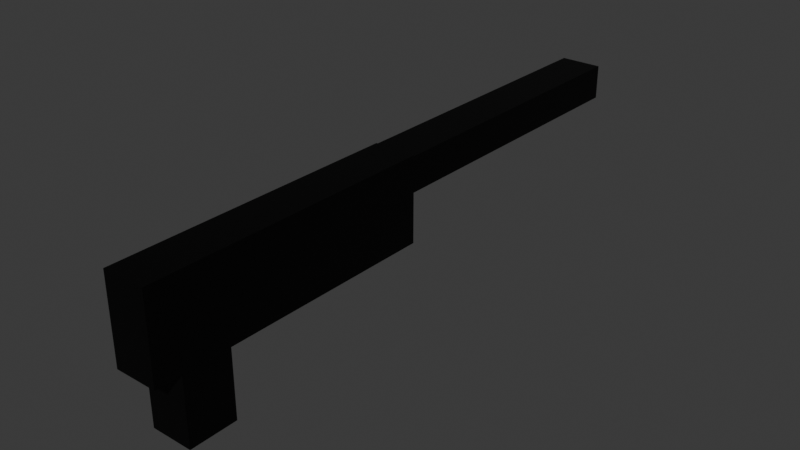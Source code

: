 # Source: gun.blend  (saved by Blender 4.0.36; exported with 4.5.12 LTS)
import bpy
from mathutils import Matrix  # noqa: F401  (used for matrix-valued properties, if any)

bpy.ops.wm.read_factory_settings(use_empty=True)
scene = bpy.context.scene
scene.name = 'Scene'

# ---- collections
col_collection = bpy.data.collections.new('Collection'); scene.collection.children.link(col_collection)

# ---- materials (node trees are filled in below, after node groups)
mat_gunblack = bpy.data.materials.new('GunBlack')
mat_gunblack.alpha_threshold = 0.0
mat_gunblack.use_transparent_shadow = False
mat_gunblack.roughness = 0.5
mat_gunblack.line_color = (0.0, 0.0, 0.0, 1.0)

# ---- material node trees
mat_gunblack.use_nodes = True; mat_gunblack.node_tree.nodes.clear()
_N = mat_gunblack.node_tree.nodes; _L = mat_gunblack.node_tree.links
n0 = _N.new('ShaderNodeOutputMaterial'); n0.name = 'Material Output'; n0.location = (300, 300)
n1 = _N.new('ShaderNodeBsdfPrincipled'); n1.name = 'Principled BSDF'; n1.location = (10, 300)
n1.inputs[0].default_value = (0.01909, 0.01909, 0.01909, 1.0)
n1.inputs[1].default_value = 1.0
n1.inputs[2].default_value = 0.5283
n1.inputs[3].default_value = 1.45
_L.new(n1.outputs[0], n0.inputs[0])
n0.is_active_output = True

# ---- world
world_world = bpy.data.worlds.new('World'); scene.world = world_world
world_world.use_nodes = True; world_world.node_tree.nodes.clear()
_N = world_world.node_tree.nodes; _L = world_world.node_tree.links
n0 = _N.new('ShaderNodeOutputWorld'); n0.name = 'World Output'; n0.location = (300, 300)
n1 = _N.new('ShaderNodeBackground'); n1.name = 'Background'; n1.location = (10, 300)
n1.inputs[0].default_value = (0.05088, 0.05088, 0.05088, 1.0)
_L.new(n1.outputs[0], n0.inputs[0])
n0.is_active_output = True
world_world.color = (0.05088, 0.05088, 0.05088)
world_world.use_sun_shadow = False
world_world.sun_shadow_jitter_overblur = 0.0

# ---- meshes
me_cube = bpy.data.meshes.new('Cube')
me_cube.from_pydata([(0.5011, 0.2977, 1.166), (0.5011, 0.2977, -1.606), (0.5011, -0.8341, 1.166), (0.5011, -0.8341, -1.606), (-0.5011, 0.2977, 1.166), (-0.5011, 0.2977, -1.606), (-0.5011, -0.8341, 1.166), (-0.5011, -0.8341, -1.606), (-0.4998, -1.43, -2.98e-08), (-0.4998, -1.43, 2.0), (-0.4998, 5.43, -2.98e-08), (-0.4998, 5.43, 2.0), (0.4998, -1.43, -2.98e-08), (0.4998, -1.43, 2.0), (0.4998, 5.43, -2.98e-08), (0.4998, 5.43, 2.0), (-0.4975, 5.384, 1.165), (-0.4975, 5.384, 1.98), (-0.4975, 12.62, 1.165), (-0.4975, 12.62, 1.98), (0.4975, 5.384, 1.165), (0.4975, 5.384, 1.98), (0.4975, 12.62, 1.165), (0.4975, 12.62, 1.98)], [], [(0, 4, 6, 2), (3, 2, 6, 7), (7, 6, 4, 5), (5, 1, 3, 7), (1, 0, 2, 3), (5, 4, 0, 1), (8, 9, 11, 10), (10, 11, 15, 14), (14, 15, 13, 12), (12, 13, 9, 8), (10, 14, 12, 8), (15, 11, 9, 13), (16, 17, 19, 18), (18, 19, 23, 22), (22, 23, 21, 20), (20, 21, 17, 16), (18, 22, 20, 16), (23, 19, 17, 21)])
_uv = me_cube.uv_layers.new(name='UVMap')
_uv.uv.foreach_set('vector', [0.625, 0.5, 0.875, 0.5, 0.875, 0.75, 0.625, 0.75, 0.375, 0.75, 0.625, 0.75, 0.625, 1.0, 0.375, 1.0, 0.375, 0.0, 0.625, 0.0, 0.625, 0.25, 0.375, 0.25, 0.125, 0.5, 0.375, 0.5, 0.375, 0.75, 0.125, 0.75, 0.375, 0.5, 0.625, 0.5, 0.625, 0.75, 0.375, 0.75, 0.375, 0.25, 0.625, 0.25, 0.625, 0.5, 0.375, 0.5, 0.375, 0.0, 0.625, 0.0, 0.625, 0.25, 0.375, 0.25, 0.375, 0.25, 0.625, 0.25, 0.625, 0.5, 0.375, 0.5, 0.375, 0.5, 0.625, 0.5, 0.625, 0.75, 0.375, 0.75, 0.375, 0.75, 0.625, 0.75, 0.625, 1.0, 0.375, 1.0, 0.125, 0.5, 0.375, 0.5, 0.375, 0.75, 0.125, 0.75, 0.625, 0.5, 0.875, 0.5, 0.875, 0.75, 0.625, 0.75, 0.375, 0.0, 0.625, 0.0, 0.625, 0.25, 0.375, 0.25, 0.375, 0.25, 0.625, 0.25, 0.625, 0.5, 0.375, 0.5, 0.375, 0.5, 0.625, 0.5, 0.625, 0.75, 0.375, 0.75, 0.375, 0.75, 0.625, 0.75, 0.625, 1.0, 0.375, 1.0, 0.125, 0.5, 0.375, 0.5, 0.375, 0.75, 0.125, 0.75, 0.625, 0.5, 0.875, 0.5, 0.875, 0.75, 0.625, 0.75])
me_cube.materials.append(mat_gunblack)
me_cube.use_mirror_vertex_groups = False
me_cube.update()

# ---- objects
ob_cube = bpy.data.objects.new('Cube', me_cube)

# ---- transforms, parenting, visibility, modifiers, constraints
ob_cube.location = (0.0, 0.0, 0.0)
ob_cube.lock_rotations_4d = False
ob_cube.empty_display_type = 'ARROWS'
ob_cube.lineart.crease_threshold = 0.0

# ---- collection membership
col_collection.objects.link(ob_cube)

# ---- scene / render settings (as saved in the file)
scene.frame_start = 1; scene.frame_end = 250; scene.frame_set(1)
scene.render.engine = 'BLENDER_EEVEE_NEXT'
scene.cycles.sampling_pattern = 'TABULATED_SOBOL'
bpy.context.view_layer.update()

# ---- added for rendering (the .blend has no active camera and no usable light): camera, sun
cam_auto = bpy.data.cameras.new('AutoCamera')
cam_auto.lens = 50.0
cam_auto.sensor_width = 36.0
cam_auto.clip_end = 1000.0
ob_auto_camera = bpy.data.objects.new('AutoCamera', cam_auto)
scene.collection.objects.link(ob_auto_camera)
ob_auto_camera.location = (13.4499, -10.5468, 10.9568)
ob_auto_camera.rotation_euler = (1.09748, -7.21219e-08, 0.694738)
scene.camera = ob_auto_camera
light_auto_sun = bpy.data.lights.new('AutoSun', 'SUN')
light_auto_sun.energy = 3.0
light_auto_sun.angle = 0.0523599
ob_auto_sun = bpy.data.objects.new('AutoSun', light_auto_sun)
scene.collection.objects.link(ob_auto_sun)
ob_auto_sun.rotation_euler = (0.872665, 0.174533, 0.523599)
bpy.context.view_layer.update()
